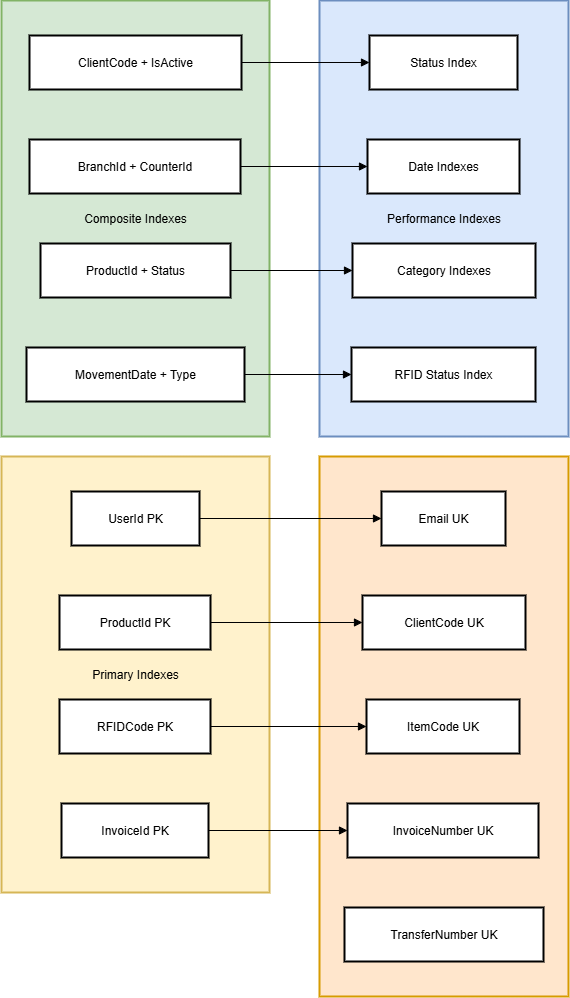

The diagram above was exported from draw.io. Its source (the exported page's mxGraphModel, read from the mxfile embedded in the PNG):
<mxGraphModel dx="1895" dy="1138" grid="1" gridSize="10" guides="1" tooltips="1" connect="1" arrows="1" fold="1" page="0" pageScale="1" pageWidth="850" pageHeight="1100" math="0" shadow="0">
  <root>
    <mxCell id="0" />
    <mxCell id="1" parent="0" />
    <mxCell id="8YDq5UJeECT5RXHeie3x-1" value="Performance Indexes" style="whiteSpace=wrap;strokeWidth=2;fillColor=#dae8fc;strokeColor=#6c8ebf;" vertex="1" parent="1">
      <mxGeometry x="338" y="20" width="249" height="436" as="geometry" />
    </mxCell>
    <mxCell id="8YDq5UJeECT5RXHeie3x-2" value="Composite Indexes" style="whiteSpace=wrap;strokeWidth=2;fillColor=#d5e8d4;strokeColor=#82b366;" vertex="1" parent="1">
      <mxGeometry x="20" y="20" width="268" height="436" as="geometry" />
    </mxCell>
    <mxCell id="8YDq5UJeECT5RXHeie3x-3" value="Unique Indexes" style="whiteSpace=wrap;strokeWidth=2;fillColor=#ffe6cc;strokeColor=#d79b00;" vertex="1" parent="1">
      <mxGeometry x="338" y="476" width="249" height="540" as="geometry" />
    </mxCell>
    <mxCell id="8YDq5UJeECT5RXHeie3x-4" value="Primary Indexes" style="whiteSpace=wrap;strokeWidth=2;fillColor=#fff2cc;strokeColor=#d6b656;" vertex="1" parent="1">
      <mxGeometry x="20" y="476" width="268" height="436" as="geometry" />
    </mxCell>
    <mxCell id="8YDq5UJeECT5RXHeie3x-5" value="UserId PK" style="whiteSpace=wrap;strokeWidth=2;" vertex="1" parent="1">
      <mxGeometry x="90" y="511" width="128" height="54" as="geometry" />
    </mxCell>
    <mxCell id="8YDq5UJeECT5RXHeie3x-6" value="ProductId PK" style="whiteSpace=wrap;strokeWidth=2;" vertex="1" parent="1">
      <mxGeometry x="78" y="615" width="151" height="54" as="geometry" />
    </mxCell>
    <mxCell id="8YDq5UJeECT5RXHeie3x-7" value="RFIDCode PK" style="whiteSpace=wrap;strokeWidth=2;" vertex="1" parent="1">
      <mxGeometry x="78" y="719" width="151" height="54" as="geometry" />
    </mxCell>
    <mxCell id="8YDq5UJeECT5RXHeie3x-8" value="InvoiceId PK" style="whiteSpace=wrap;strokeWidth=2;" vertex="1" parent="1">
      <mxGeometry x="80" y="823" width="147" height="54" as="geometry" />
    </mxCell>
    <mxCell id="8YDq5UJeECT5RXHeie3x-9" value="Email UK" style="whiteSpace=wrap;strokeWidth=2;" vertex="1" parent="1">
      <mxGeometry x="400" y="511" width="124" height="54" as="geometry" />
    </mxCell>
    <mxCell id="8YDq5UJeECT5RXHeie3x-10" value="ClientCode UK" style="whiteSpace=wrap;strokeWidth=2;" vertex="1" parent="1">
      <mxGeometry x="381" y="615" width="163" height="54" as="geometry" />
    </mxCell>
    <mxCell id="8YDq5UJeECT5RXHeie3x-11" value="ItemCode UK" style="whiteSpace=wrap;strokeWidth=2;" vertex="1" parent="1">
      <mxGeometry x="385" y="719" width="153" height="54" as="geometry" />
    </mxCell>
    <mxCell id="8YDq5UJeECT5RXHeie3x-12" value="InvoiceNumber UK" style="whiteSpace=wrap;strokeWidth=2;" vertex="1" parent="1">
      <mxGeometry x="366" y="823" width="191" height="54" as="geometry" />
    </mxCell>
    <mxCell id="8YDq5UJeECT5RXHeie3x-13" value="TransferNumber UK" style="whiteSpace=wrap;strokeWidth=2;" vertex="1" parent="1">
      <mxGeometry x="363" y="927" width="199" height="54" as="geometry" />
    </mxCell>
    <mxCell id="8YDq5UJeECT5RXHeie3x-14" value="ClientCode + IsActive" style="whiteSpace=wrap;strokeWidth=2;" vertex="1" parent="1">
      <mxGeometry x="48" y="55" width="212" height="54" as="geometry" />
    </mxCell>
    <mxCell id="8YDq5UJeECT5RXHeie3x-15" value="BranchId + CounterId" style="whiteSpace=wrap;strokeWidth=2;" vertex="1" parent="1">
      <mxGeometry x="48" y="159" width="211" height="54" as="geometry" />
    </mxCell>
    <mxCell id="8YDq5UJeECT5RXHeie3x-16" value="ProductId + Status" style="whiteSpace=wrap;strokeWidth=2;" vertex="1" parent="1">
      <mxGeometry x="59" y="263" width="190" height="54" as="geometry" />
    </mxCell>
    <mxCell id="8YDq5UJeECT5RXHeie3x-17" value="MovementDate + Type" style="whiteSpace=wrap;strokeWidth=2;" vertex="1" parent="1">
      <mxGeometry x="45" y="367" width="218" height="54" as="geometry" />
    </mxCell>
    <mxCell id="8YDq5UJeECT5RXHeie3x-18" value="Status Index" style="whiteSpace=wrap;strokeWidth=2;" vertex="1" parent="1">
      <mxGeometry x="388" y="55" width="148" height="54" as="geometry" />
    </mxCell>
    <mxCell id="8YDq5UJeECT5RXHeie3x-19" value="Date Indexes" style="whiteSpace=wrap;strokeWidth=2;" vertex="1" parent="1">
      <mxGeometry x="386" y="159" width="152" height="54" as="geometry" />
    </mxCell>
    <mxCell id="8YDq5UJeECT5RXHeie3x-20" value="Category Indexes" style="whiteSpace=wrap;strokeWidth=2;" vertex="1" parent="1">
      <mxGeometry x="371" y="263" width="183" height="54" as="geometry" />
    </mxCell>
    <mxCell id="8YDq5UJeECT5RXHeie3x-21" value="RFID Status Index" style="whiteSpace=wrap;strokeWidth=2;" vertex="1" parent="1">
      <mxGeometry x="370" y="367" width="184" height="54" as="geometry" />
    </mxCell>
    <mxCell id="8YDq5UJeECT5RXHeie3x-22" value="" style="curved=1;startArrow=none;endArrow=block;exitX=1;exitY=0.5;entryX=0;entryY=0.5;rounded=0;" edge="1" parent="1" source="8YDq5UJeECT5RXHeie3x-5" target="8YDq5UJeECT5RXHeie3x-9">
      <mxGeometry relative="1" as="geometry">
        <Array as="points" />
      </mxGeometry>
    </mxCell>
    <mxCell id="8YDq5UJeECT5RXHeie3x-23" value="" style="curved=1;startArrow=none;endArrow=block;exitX=1;exitY=0.5;entryX=0;entryY=0.5;rounded=0;" edge="1" parent="1" source="8YDq5UJeECT5RXHeie3x-6" target="8YDq5UJeECT5RXHeie3x-10">
      <mxGeometry relative="1" as="geometry">
        <Array as="points" />
      </mxGeometry>
    </mxCell>
    <mxCell id="8YDq5UJeECT5RXHeie3x-24" value="" style="curved=1;startArrow=none;endArrow=block;exitX=1;exitY=0.5;entryX=0;entryY=0.5;rounded=0;" edge="1" parent="1" source="8YDq5UJeECT5RXHeie3x-7" target="8YDq5UJeECT5RXHeie3x-11">
      <mxGeometry relative="1" as="geometry">
        <Array as="points" />
      </mxGeometry>
    </mxCell>
    <mxCell id="8YDq5UJeECT5RXHeie3x-25" value="" style="curved=1;startArrow=none;endArrow=block;exitX=1;exitY=0.5;entryX=0;entryY=0.5;rounded=0;" edge="1" parent="1" source="8YDq5UJeECT5RXHeie3x-8" target="8YDq5UJeECT5RXHeie3x-12">
      <mxGeometry relative="1" as="geometry">
        <Array as="points" />
      </mxGeometry>
    </mxCell>
    <mxCell id="8YDq5UJeECT5RXHeie3x-26" value="" style="curved=1;startArrow=none;endArrow=block;exitX=1;exitY=0.5;entryX=0;entryY=0.5;rounded=0;" edge="1" parent="1" source="8YDq5UJeECT5RXHeie3x-14" target="8YDq5UJeECT5RXHeie3x-18">
      <mxGeometry relative="1" as="geometry">
        <Array as="points" />
      </mxGeometry>
    </mxCell>
    <mxCell id="8YDq5UJeECT5RXHeie3x-27" value="" style="curved=1;startArrow=none;endArrow=block;exitX=1;exitY=0.5;entryX=0;entryY=0.5;rounded=0;" edge="1" parent="1" source="8YDq5UJeECT5RXHeie3x-15" target="8YDq5UJeECT5RXHeie3x-19">
      <mxGeometry relative="1" as="geometry">
        <Array as="points" />
      </mxGeometry>
    </mxCell>
    <mxCell id="8YDq5UJeECT5RXHeie3x-28" value="" style="curved=1;startArrow=none;endArrow=block;exitX=1;exitY=0.5;entryX=0;entryY=0.5;rounded=0;" edge="1" parent="1" source="8YDq5UJeECT5RXHeie3x-16" target="8YDq5UJeECT5RXHeie3x-20">
      <mxGeometry relative="1" as="geometry">
        <Array as="points" />
      </mxGeometry>
    </mxCell>
    <mxCell id="8YDq5UJeECT5RXHeie3x-29" value="" style="curved=1;startArrow=none;endArrow=block;exitX=1;exitY=0.5;entryX=0;entryY=0.5;rounded=0;" edge="1" parent="1" source="8YDq5UJeECT5RXHeie3x-17" target="8YDq5UJeECT5RXHeie3x-21">
      <mxGeometry relative="1" as="geometry">
        <Array as="points" />
      </mxGeometry>
    </mxCell>
  </root>
</mxGraphModel>